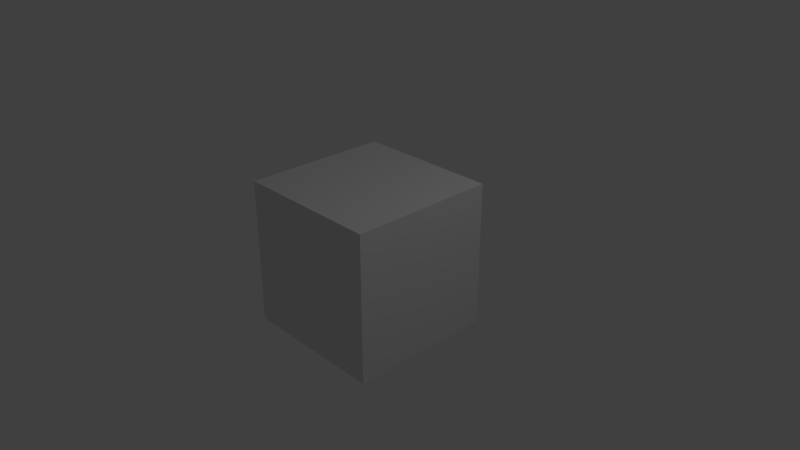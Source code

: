# Source: cube-pos.blend  (saved by Blender 2.79.0; exported with 4.5.12 LTS)
import bpy
from mathutils import Matrix  # noqa: F401  (used for matrix-valued properties, if any)

bpy.ops.wm.read_factory_settings(use_empty=True)
scene = bpy.context.scene
scene.name = 'Scene'

# ---- collections
col_collection_1 = bpy.data.collections.new('Collection 1'); scene.collection.children.link(col_collection_1)

# ---- materials (node trees are filled in below, after node groups)
mat_material = bpy.data.materials.new('Material')
mat_material.alpha_threshold = 0.0
mat_material.use_transparent_shadow = False
mat_material.roughness = 0.5
mat_material.line_color = (0.0, 0.0, 0.0, 1.0)

# ---- material node trees

# ---- world
world_world = bpy.data.worlds.new('World'); scene.world = world_world
world_world.color = (0.05088, 0.05088, 0.05088)
world_world.use_sun_shadow = False
world_world.sun_shadow_jitter_overblur = 0.0
world_world.cycles.sampling_method = 'MANUAL'

# ---- cameras
cam_camera = bpy.data.cameras.new('Camera')
cam_camera.clip_end = 100.0
cam_camera.lens = 35.0
cam_camera.sensor_width = 32.0
cam_camera.sensor_height = 18.0
cam_camera.ortho_scale = 7.314
cam_camera.dof.focus_distance = 0.0
cam_camera.dof.aperture_fstop = 128.0

# ---- lights
light_lamp = bpy.data.lights.new('Lamp', 'POINT')
light_lamp.transmission_factor = 0.0
light_lamp.cutoff_distance = 30.0
light_lamp.energy = 100.0
light_lamp.shadow_buffer_clip_start = 1.001
light_lamp.shadow_soft_size = 0.1
light_lamp.shadow_maximum_resolution = 0.006
light_lamp.use_absolute_resolution = True

# ---- meshes
me_cube = bpy.data.meshes.new('Cube')
me_cube.from_pydata([(1.0, 1.0, -1.0), (1.0, -1.0, -1.0), (-1.0, -1.0, -1.0), (-1.0, 1.0, -1.0), (1.0, 1.0, 1.0), (1.0, -1.0, 1.0), (-1.0, -1.0, 1.0), (-1.0, 1.0, 1.0)], [], [(0, 1, 2, 3), (4, 7, 6, 5), (0, 4, 5, 1), (1, 5, 6, 2), (2, 6, 7, 3), (4, 0, 3, 7)])
me_cube.materials.append(mat_material)
me_cube.use_remesh_preserve_volume = False
me_cube.use_remesh_preserve_attributes = False
me_cube.use_mirror_vertex_groups = False
me_cube.update()

# ---- objects
ob_cube = bpy.data.objects.new('Cube', me_cube)
ob_lamp = bpy.data.objects.new('Lamp', light_lamp)
ob_camera = bpy.data.objects.new('Camera', cam_camera)

# ---- transforms, parenting, visibility, modifiers, constraints
ob_cube.location = (0.0, 0.0, 0.0)
ob_cube.lock_rotations_4d = False
ob_cube.empty_display_type = 'ARROWS'
ob_cube.lineart.crease_threshold = 0.0
ob_lamp.location = (4.076, 1.005, 5.904)
ob_lamp.rotation_euler = (0.6503, 0.05522, 1.866)
ob_lamp.lock_rotations_4d = False
ob_lamp.empty_display_type = 'ARROWS'
ob_lamp.color = (0.0, 0.0, 0.0, 0.0)
ob_lamp.lineart.crease_threshold = 0.0
ob_camera.location = (7.481, -6.508, 5.344)
ob_camera.rotation_euler = (1.109, 0.0, 0.8149)
ob_camera.lock_rotations_4d = False
ob_camera.empty_display_type = 'ARROWS'
ob_camera.color = (0.0, 0.0, 0.0, 0.0)
ob_camera.display_type = 'WIRE'
ob_camera.lineart.crease_threshold = 0.0

# ---- collection membership
col_collection_1.objects.link(ob_cube)
col_collection_1.objects.link(ob_lamp)
col_collection_1.objects.link(ob_camera)

# ---- scene / render settings (as saved in the file)
scene.camera = ob_camera
scene.frame_start = 1; scene.frame_end = 250; scene.frame_set(1)
scene.render.engine = 'BLENDER_EEVEE_NEXT'
scene.render.resolution_percentage = 50
scene.render.dither_intensity = 0.0
scene.cycles.use_denoising = False
scene.cycles.samples = 128
scene.cycles.sampling_pattern = 'TABULATED_SOBOL'
scene.cycles.use_adaptive_sampling = False
scene.cycles.use_light_tree = False
scene.cycles.blur_glossy = 0.0
scene.cycles.sample_clamp_indirect = 0.0
scene.view_settings.view_transform = 'Standard'
bpy.context.view_layer.update()
